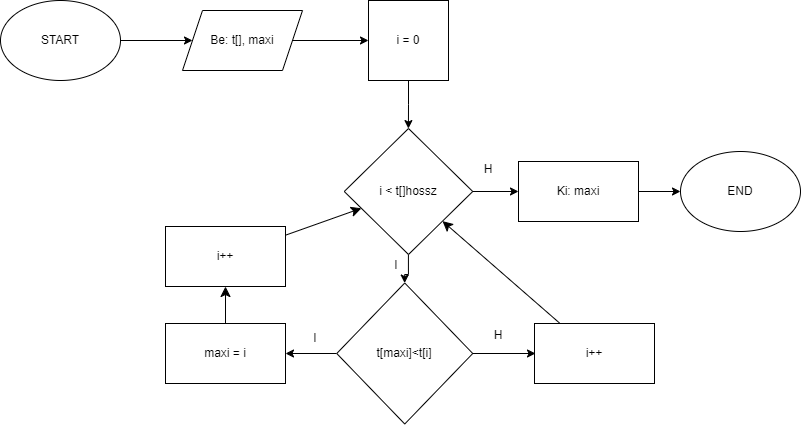

The diagram above was exported from draw.io. Its source (the exported page's mxGraphModel, read from the mxfile embedded in the PNG):
<mxGraphModel dx="1395" dy="663" grid="0" gridSize="10" guides="1" tooltips="1" connect="1" arrows="1" fold="1" page="1" pageScale="1" pageWidth="827" pageHeight="1169" math="0" shadow="0">
  <root>
    <mxCell id="0" />
    <mxCell id="1" parent="0" />
    <mxCell id="bWwERPiMbQXjMnDyrLdI-12" value="" style="edgeStyle=orthogonalEdgeStyle;rounded=0;orthogonalLoop=1;jettySize=auto;html=1;" parent="1" source="bWwERPiMbQXjMnDyrLdI-1" target="bWwERPiMbQXjMnDyrLdI-2" edge="1">
      <mxGeometry relative="1" as="geometry" />
    </mxCell>
    <mxCell id="bWwERPiMbQXjMnDyrLdI-1" value="START" style="ellipse;whiteSpace=wrap;html=1;strokeColor=default;" parent="1" vertex="1">
      <mxGeometry x="99" y="67" width="120" height="80" as="geometry" />
    </mxCell>
    <mxCell id="bWwERPiMbQXjMnDyrLdI-13" value="" style="edgeStyle=orthogonalEdgeStyle;rounded=0;orthogonalLoop=1;jettySize=auto;html=1;" parent="1" source="bWwERPiMbQXjMnDyrLdI-2" target="bWwERPiMbQXjMnDyrLdI-3" edge="1">
      <mxGeometry relative="1" as="geometry" />
    </mxCell>
    <mxCell id="bWwERPiMbQXjMnDyrLdI-2" value="Be: t[], maxi" style="shape=parallelogram;perimeter=parallelogramPerimeter;whiteSpace=wrap;html=1;fixedSize=1;" parent="1" vertex="1">
      <mxGeometry x="281" y="77" width="120" height="60" as="geometry" />
    </mxCell>
    <mxCell id="bWwERPiMbQXjMnDyrLdI-14" value="" style="edgeStyle=orthogonalEdgeStyle;rounded=0;orthogonalLoop=1;jettySize=auto;html=1;" parent="1" source="bWwERPiMbQXjMnDyrLdI-3" target="bWwERPiMbQXjMnDyrLdI-4" edge="1">
      <mxGeometry relative="1" as="geometry" />
    </mxCell>
    <mxCell id="bWwERPiMbQXjMnDyrLdI-3" value="i = 0" style="whiteSpace=wrap;html=1;aspect=fixed;" parent="1" vertex="1">
      <mxGeometry x="467" y="67" width="80" height="80" as="geometry" />
    </mxCell>
    <mxCell id="bWwERPiMbQXjMnDyrLdI-10" value="" style="edgeStyle=orthogonalEdgeStyle;rounded=0;orthogonalLoop=1;jettySize=auto;html=1;" parent="1" source="bWwERPiMbQXjMnDyrLdI-4" target="bWwERPiMbQXjMnDyrLdI-5" edge="1">
      <mxGeometry relative="1" as="geometry" />
    </mxCell>
    <mxCell id="bWwERPiMbQXjMnDyrLdI-18" value="" style="edgeStyle=orthogonalEdgeStyle;rounded=0;orthogonalLoop=1;jettySize=auto;html=1;" parent="1" source="bWwERPiMbQXjMnDyrLdI-4" target="bWwERPiMbQXjMnDyrLdI-16" edge="1">
      <mxGeometry relative="1" as="geometry" />
    </mxCell>
    <mxCell id="bWwERPiMbQXjMnDyrLdI-4" value="i &amp;lt; t[]hossz" style="rhombus;whiteSpace=wrap;html=1;" parent="1" vertex="1">
      <mxGeometry x="442.75" y="195" width="128.5" height="126" as="geometry" />
    </mxCell>
    <mxCell id="bWwERPiMbQXjMnDyrLdI-11" value="" style="edgeStyle=orthogonalEdgeStyle;rounded=0;orthogonalLoop=1;jettySize=auto;html=1;" parent="1" source="bWwERPiMbQXjMnDyrLdI-5" target="bWwERPiMbQXjMnDyrLdI-6" edge="1">
      <mxGeometry relative="1" as="geometry" />
    </mxCell>
    <mxCell id="bWwERPiMbQXjMnDyrLdI-5" value="t[maxi]&amp;lt;t[i]" style="rhombus;whiteSpace=wrap;html=1;" parent="1" vertex="1">
      <mxGeometry x="435.25" y="349.5" width="136" height="141" as="geometry" />
    </mxCell>
    <mxCell id="roGelW6mmD6j1Y5tUXU--3" value="" style="edgeStyle=none;curved=1;rounded=0;orthogonalLoop=1;jettySize=auto;html=1;fontSize=12;startSize=8;endSize=8;" edge="1" parent="1" source="bWwERPiMbQXjMnDyrLdI-6" target="roGelW6mmD6j1Y5tUXU--2">
      <mxGeometry relative="1" as="geometry" />
    </mxCell>
    <mxCell id="bWwERPiMbQXjMnDyrLdI-6" value="maxi = i" style="rounded=0;whiteSpace=wrap;html=1;" parent="1" vertex="1">
      <mxGeometry x="264" y="390" width="120" height="60" as="geometry" />
    </mxCell>
    <mxCell id="bWwERPiMbQXjMnDyrLdI-19" value="" style="edgeStyle=orthogonalEdgeStyle;rounded=0;orthogonalLoop=1;jettySize=auto;html=1;" parent="1" source="bWwERPiMbQXjMnDyrLdI-16" target="bWwERPiMbQXjMnDyrLdI-17" edge="1">
      <mxGeometry relative="1" as="geometry" />
    </mxCell>
    <mxCell id="bWwERPiMbQXjMnDyrLdI-16" value="Ki: maxi" style="rounded=0;whiteSpace=wrap;html=1;" parent="1" vertex="1">
      <mxGeometry x="617" y="228" width="120" height="60" as="geometry" />
    </mxCell>
    <mxCell id="bWwERPiMbQXjMnDyrLdI-17" value="END" style="ellipse;whiteSpace=wrap;html=1;" parent="1" vertex="1">
      <mxGeometry x="779" y="218" width="120" height="80" as="geometry" />
    </mxCell>
    <mxCell id="bWwERPiMbQXjMnDyrLdI-20" value="H" style="text;html=1;align=center;verticalAlign=middle;whiteSpace=wrap;rounded=0;" parent="1" vertex="1">
      <mxGeometry x="557" y="221" width="60" height="30" as="geometry" />
    </mxCell>
    <mxCell id="bWwERPiMbQXjMnDyrLdI-21" value="I" style="text;html=1;align=center;verticalAlign=middle;whiteSpace=wrap;rounded=0;" parent="1" vertex="1">
      <mxGeometry x="465" y="317" width="60" height="30" as="geometry" />
    </mxCell>
    <mxCell id="bWwERPiMbQXjMnDyrLdI-22" value="I" style="text;html=1;align=center;verticalAlign=middle;whiteSpace=wrap;rounded=0;" parent="1" vertex="1">
      <mxGeometry x="384" y="390" width="60" height="30" as="geometry" />
    </mxCell>
    <mxCell id="bWwERPiMbQXjMnDyrLdI-23" value="" style="endArrow=classic;html=1;rounded=0;exitX=1;exitY=0.5;exitDx=0;exitDy=0;" parent="1" source="bWwERPiMbQXjMnDyrLdI-5" edge="1">
      <mxGeometry width="50" height="50" relative="1" as="geometry">
        <mxPoint x="534" y="315" as="sourcePoint" />
        <mxPoint x="634" y="420" as="targetPoint" />
      </mxGeometry>
    </mxCell>
    <mxCell id="bWwERPiMbQXjMnDyrLdI-24" value="H" style="text;html=1;align=center;verticalAlign=middle;whiteSpace=wrap;rounded=0;" parent="1" vertex="1">
      <mxGeometry x="567" y="387" width="60" height="30" as="geometry" />
    </mxCell>
    <mxCell id="roGelW6mmD6j1Y5tUXU--5" style="edgeStyle=none;curved=1;rounded=0;orthogonalLoop=1;jettySize=auto;html=1;fontSize=12;startSize=8;endSize=8;" edge="1" parent="1" source="roGelW6mmD6j1Y5tUXU--1" target="bWwERPiMbQXjMnDyrLdI-4">
      <mxGeometry relative="1" as="geometry" />
    </mxCell>
    <mxCell id="roGelW6mmD6j1Y5tUXU--1" value="i++" style="rounded=0;whiteSpace=wrap;html=1;" vertex="1" parent="1">
      <mxGeometry x="633" y="390" width="120" height="60" as="geometry" />
    </mxCell>
    <mxCell id="roGelW6mmD6j1Y5tUXU--4" style="edgeStyle=none;curved=1;rounded=0;orthogonalLoop=1;jettySize=auto;html=1;fontSize=12;startSize=8;endSize=8;" edge="1" parent="1" source="roGelW6mmD6j1Y5tUXU--2" target="bWwERPiMbQXjMnDyrLdI-4">
      <mxGeometry relative="1" as="geometry" />
    </mxCell>
    <mxCell id="roGelW6mmD6j1Y5tUXU--2" value="i++" style="rounded=0;whiteSpace=wrap;html=1;" vertex="1" parent="1">
      <mxGeometry x="264" y="293" width="120" height="60" as="geometry" />
    </mxCell>
  </root>
</mxGraphModel>